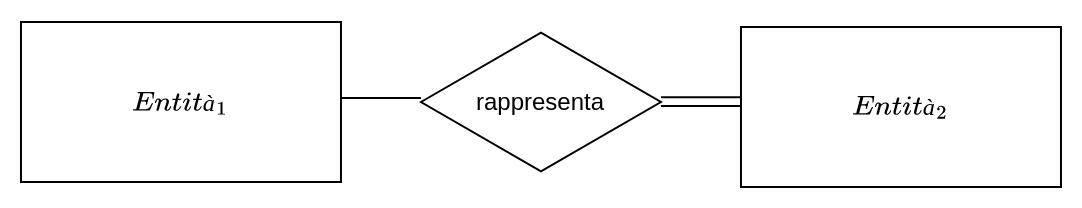

The diagram above was exported from draw.io. Its source (the exported page's mxGraphModel, read from the mxfile embedded in the PNG):
<mxGraphModel dx="1954" dy="1410" grid="1" gridSize="10" guides="1" tooltips="1" connect="1" arrows="1" fold="1" page="1" pageScale="1" pageWidth="1100" pageHeight="850" math="1" shadow="0">
  <root>
    <mxCell id="0" />
    <mxCell id="1" parent="0" />
    <mxCell id="2" value="$$Entità_1$$" style="rounded=0;whiteSpace=wrap;html=1;" vertex="1" parent="1">
      <mxGeometry x="-520.01" y="-522.5" width="160" height="80" as="geometry" />
    </mxCell>
    <mxCell id="3" value="$$Entità_2$$" style="rounded=0;whiteSpace=wrap;html=1;" vertex="1" parent="1">
      <mxGeometry x="-160.01" y="-520" width="160" height="80" as="geometry" />
    </mxCell>
    <mxCell id="4" value="rappresenta" style="html=1;whiteSpace=wrap;aspect=fixed;shape=isoRectangle;" vertex="1" parent="1">
      <mxGeometry x="-320.01" y="-518.49" width="119.98" height="71.99" as="geometry" />
    </mxCell>
    <mxCell id="5" value="" style="endArrow=none;html=1;rounded=0;exitX=1;exitY=0.5;exitDx=0;exitDy=0;" edge="1" parent="1">
      <mxGeometry width="50" height="50" relative="1" as="geometry">
        <mxPoint x="-360.01" y="-484.5" as="sourcePoint" />
        <mxPoint x="-320.01" y="-484.49799979998" as="targetPoint" />
      </mxGeometry>
    </mxCell>
    <mxCell id="6" value="" style="endArrow=none;html=1;rounded=0;exitX=1;exitY=0.5;exitDx=0;exitDy=0;" edge="1" parent="1">
      <mxGeometry width="50" height="50" relative="1" as="geometry">
        <mxPoint x="-200.02999999999997" y="-484.85" as="sourcePoint" />
        <mxPoint x="-160.02999999999997" y="-484.84799979998013" as="targetPoint" />
      </mxGeometry>
    </mxCell>
    <mxCell id="7" value="" style="endArrow=none;html=1;rounded=0;exitX=1;exitY=0.5;exitDx=0;exitDy=0;" edge="1" parent="1">
      <mxGeometry width="50" height="50" relative="1" as="geometry">
        <mxPoint x="-200.02999999999997" y="-480.5500000000002" as="sourcePoint" />
        <mxPoint x="-160.02999999999997" y="-480.54799979998006" as="targetPoint" />
      </mxGeometry>
    </mxCell>
  </root>
</mxGraphModel>